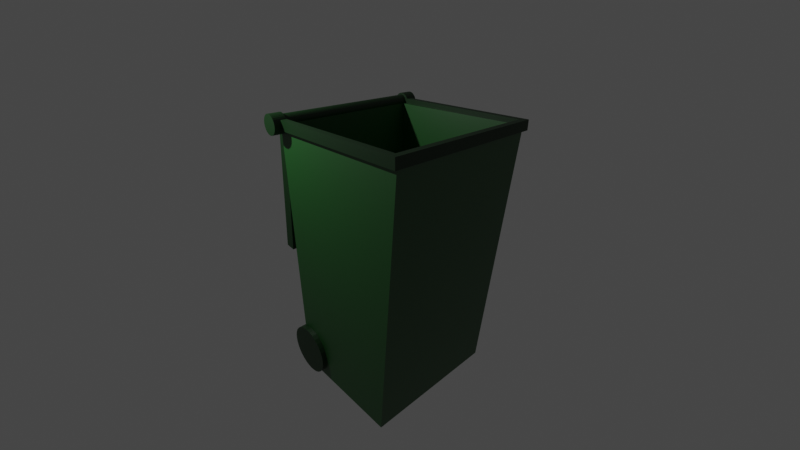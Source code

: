 # Source: pikitup_bin.blend  (saved by Blender 3.1.7; exported with 4.5.12 LTS)
import bpy
from mathutils import Matrix  # noqa: F401  (used for matrix-valued properties, if any)

bpy.ops.wm.read_factory_settings(use_empty=True)
scene = bpy.context.scene
scene.name = 'Scene'

# ---- collections
col_collection = bpy.data.collections.new('Collection'); scene.collection.children.link(col_collection)

# ---- materials (node trees are filled in below, after node groups)
mat_material_002 = bpy.data.materials.new('Material.002')
mat_material_002.use_transparent_shadow = False
mat_material_003 = bpy.data.materials.new('Material.003')
mat_material_003.use_transparent_shadow = False

# ---- material node trees
mat_material_002.use_nodes = True; mat_material_002.node_tree.nodes.clear()
_N = mat_material_002.node_tree.nodes; _L = mat_material_002.node_tree.links
n0 = _N.new('ShaderNodeBsdfPrincipled'); n0.name = 'Principled BSDF'; n0.location = (10, 300)
n0.distribution = 'GGX'
n0.subsurface_method = 'RANDOM_WALK_SKIN'
n0.inputs[0].default_value = (0.003165, 0.07657, 0.006133, 1.0)
n0.inputs[3].default_value = 1.45
n0.inputs[13].default_value = 1.0
n0.inputs[27].default_value = (0.0, 0.0, 0.0, 1.0)
n0.inputs[28].default_value = 1.0
n1 = _N.new('ShaderNodeOutputMaterial'); n1.name = 'Material Output'; n1.location = (300, 300)
_L.new(n0.outputs[0], n1.inputs[0])
n1.is_active_output = True
mat_material_003.use_nodes = True; mat_material_003.node_tree.nodes.clear()
_N = mat_material_003.node_tree.nodes; _L = mat_material_003.node_tree.links
n0 = _N.new('ShaderNodeBsdfPrincipled'); n0.name = 'Principled BSDF'; n0.location = (10, 300)
n0.distribution = 'GGX'
n0.subsurface_method = 'RANDOM_WALK_SKIN'
n0.inputs[0].default_value = (0.001934, 0.02539, 0.002954, 1.0)
n0.inputs[3].default_value = 1.45
n0.inputs[27].default_value = (0.0, 0.0, 0.0, 1.0)
n0.inputs[28].default_value = 1.0
n1 = _N.new('ShaderNodeOutputMaterial'); n1.name = 'Material Output'; n1.location = (300, 300)
_L.new(n0.outputs[0], n1.inputs[0])
n1.is_active_output = True

# ---- world
world_world = bpy.data.worlds.new('World'); scene.world = world_world
world_world.use_nodes = True; world_world.node_tree.nodes.clear()
_N = world_world.node_tree.nodes; _L = world_world.node_tree.links
n0 = _N.new('ShaderNodeOutputWorld'); n0.name = 'World Output'; n0.location = (300, 300)
n1 = _N.new('ShaderNodeBackground'); n1.name = 'Background'; n1.location = (10, 300)
n1.inputs[0].default_value = (0.05088, 0.05088, 0.05088, 1.0)
_L.new(n1.outputs[0], n0.inputs[0])
n0.is_active_output = True
world_world.color = (0.05088, 0.05088, 0.05088)
world_world.use_sun_shadow = False
world_world.sun_shadow_jitter_overblur = 0.0

# ---- cameras
cam_camera = bpy.data.cameras.new('Camera')
cam_camera.clip_end = 100.0
cam_camera.lens = 19.0
cam_camera.ortho_scale = 7.314

# ---- lights
light_light = bpy.data.lights.new('Light', 'POINT')
light_light.transmission_factor = 0.0
light_light.energy = 1000.0
light_light.shadow_soft_size = 0.1
light_light.shadow_maximum_resolution = 0.006
light_light.use_absolute_resolution = True

# ---- meshes
me_cube_003 = bpy.data.meshes.new('Cube.003')
me_cube_003.from_pydata([(-2.039, -2.037, -2.099), (-2.039, -2.037, 2.099), (-2.039, 2.037, -2.099), (-2.039, 2.037, 2.099), (1.421, -2.037, -2.091), (2.086, -2.037, 2.091), (1.421, 2.037, -2.091), (2.086, 2.037, 2.091), (-1.912, -1.91, -1.972), (-1.883, -1.882, 2.099), (-1.912, 1.91, -1.972), (-1.883, 1.882, 2.099), (1.305, -1.908, -1.955), (1.925, -1.89, 2.116), (1.305, 1.908, -1.955), (1.925, 1.89, 2.116)], [], [(0, 1, 3, 2), (2, 3, 7, 6), (6, 7, 5, 4), (4, 5, 1, 0), (2, 6, 4, 0), (8, 10, 11, 9), (10, 14, 15, 11), (14, 12, 13, 15), (12, 8, 9, 13), (10, 8, 12, 14), (3, 1, 9, 11), (7, 3, 11, 15), (5, 7, 15, 13), (1, 5, 13, 9)])
_uv = me_cube_003.uv_layers.new(name='UVMap')
_uv.uv.foreach_set('vector', [0.375, 0.0, 0.625, 0.0, 0.625, 0.25, 0.375, 0.25, 0.375, 0.25, 0.625, 0.25, 0.625, 0.5, 0.375, 0.5, 0.375, 0.5, 0.625, 0.5, 0.625, 0.75, 0.375, 0.75, 0.375, 0.75, 0.625, 0.75, 0.625, 1.0, 0.375, 1.0, 0.125, 0.5, 0.375, 0.5, 0.375, 0.75, 0.125, 0.75, 0.375, 0.0, 0.375, 0.25, 0.625, 0.25, 0.625, 0.0, 0.375, 0.25, 0.375, 0.5, 0.625, 0.5, 0.625, 0.25, 0.375, 0.5, 0.375, 0.75, 0.625, 0.75, 0.625, 0.5, 0.375, 0.75, 0.375, 1.0, 0.625, 1.0, 0.625, 0.75, 0.125, 0.5, 0.125, 0.75, 0.375, 0.75, 0.375, 0.5, 0.625, 0.25, 0.625, 0.0, 0.625, 0.0, 0.625, 0.25, 0.625, 0.5, 0.625, 0.25, 0.625, 0.25, 0.625, 0.5, 0.625, 0.75, 0.625, 0.5, 0.625, 0.5, 0.625, 0.75, 0.625, 1.0, 0.625, 0.75, 0.625, 0.75, 0.625, 1.0])
me_cube_003.materials.append(mat_material_002)
me_cube_003.use_remesh_fix_poles = True
me_cube_003.use_remesh_preserve_attributes = False
me_cube_003.update()
me_cube_004 = bpy.data.meshes.new('Cube.004')
me_cube_004.from_pydata([(-2.039, -2.037, -2.099), (-2.039, -2.037, 2.099), (-2.039, 2.037, -2.099), (-2.039, 2.037, 2.099), (2.039, -2.037, -2.099), (2.039, -2.037, 2.099), (2.039, 2.037, -2.099), (2.039, 2.037, 2.099), (-1.883, -1.881, -2.099), (-1.883, -1.881, 2.099), (-1.883, 1.881, -2.099), (-1.883, 1.881, 2.099), (1.883, -1.881, -2.099), (1.883, -1.881, 2.099), (1.883, 1.881, -2.099), (1.883, 1.881, 2.099)], [], [(0, 1, 3, 2), (2, 3, 7, 6), (6, 7, 5, 4), (4, 5, 1, 0), (8, 10, 11, 9), (10, 14, 15, 11), (14, 12, 13, 15), (12, 8, 9, 13), (0, 2, 10, 8), (3, 1, 9, 11), (2, 6, 14, 10), (7, 3, 11, 15), (6, 4, 12, 14), (5, 7, 15, 13), (4, 0, 8, 12), (1, 5, 13, 9)])
_uv = me_cube_004.uv_layers.new(name='UVMap')
_uv.uv.foreach_set('vector', [0.375, 0.0, 0.625, 0.0, 0.625, 0.25, 0.375, 0.25, 0.375, 0.25, 0.625, 0.25, 0.625, 0.5, 0.375, 0.5, 0.375, 0.5, 0.625, 0.5, 0.625, 0.75, 0.375, 0.75, 0.375, 0.75, 0.625, 0.75, 0.625, 1.0, 0.375, 1.0, 0.375, 0.0, 0.375, 0.25, 0.625, 0.25, 0.625, 0.0, 0.375, 0.25, 0.375, 0.5, 0.625, 0.5, 0.625, 0.25, 0.375, 0.5, 0.375, 0.75, 0.625, 0.75, 0.625, 0.5, 0.375, 0.75, 0.375, 1.0, 0.625, 1.0, 0.625, 0.75, 0.375, 0.0, 0.375, 0.25, 0.375, 0.25, 0.375, 0.0, 0.625, 0.25, 0.625, 0.0, 0.625, 0.0, 0.625, 0.25, 0.375, 0.25, 0.375, 0.5, 0.375, 0.5, 0.375, 0.25, 0.625, 0.5, 0.625, 0.25, 0.625, 0.25, 0.625, 0.5, 0.375, 0.5, 0.375, 0.75, 0.375, 0.75, 0.375, 0.5, 0.625, 0.75, 0.625, 0.5, 0.625, 0.5, 0.625, 0.75, 0.375, 0.75, 0.375, 1.0, 0.375, 1.0, 0.375, 0.75, 0.625, 1.0, 0.625, 0.75, 0.625, 0.75, 0.625, 1.0])
me_cube_004.materials.append(mat_material_003)
me_cube_004.use_remesh_fix_poles = True
me_cube_004.use_remesh_preserve_attributes = False
me_cube_004.update()
me_cylinder = bpy.data.meshes.new('Cylinder')
me_cylinder.from_pydata([(0.0, 0.171, -6.403), (0.0, 0.171, 6.403), (0.03391, 0.1677, -6.403), (0.03391, 0.1677, 6.403), (0.06651, 0.158, -6.403), (0.06651, 0.158, 6.403), (0.09656, 0.1422, -6.403), (0.09656, 0.1422, 6.403), (0.1229, 0.1209, -6.403), (0.1229, 0.1209, 6.403), (0.1445, 0.095, -6.403), (0.1445, 0.095, 6.403), (0.1606, 0.06544, -6.403), (0.1606, 0.06544, 6.403), (0.1705, 0.03336, -6.403), (0.1705, 0.03336, 6.403), (0.1738, -7.475e-09, -6.403), (0.1738, -7.475e-09, 6.403), (0.1705, -0.03336, -6.403), (0.1705, -0.03336, 6.403), (0.1606, -0.06544, -6.403), (0.1606, -0.06544, 6.403), (0.1445, -0.095, -6.403), (0.1445, -0.095, 6.403), (0.1229, -0.1209, -6.403), (0.1229, -0.1209, 6.403), (0.09656, -0.1422, -6.403), (0.09656, -0.1422, 6.403), (0.06651, -0.158, -6.403), (0.06651, -0.158, 6.403), (0.03391, -0.1677, -6.403), (0.03391, -0.1677, 6.403), (-1.519e-08, -0.171, -6.403), (-1.519e-08, -0.171, 6.403), (-0.03391, -0.1677, -6.403), (-0.03391, -0.1677, 6.403), (-0.06651, -0.158, -6.403), (-0.06651, -0.158, 6.403), (-0.09656, -0.1422, -6.403), (-0.09656, -0.1422, 6.403), (-0.1229, -0.1209, -6.403), (-0.1229, -0.1209, 6.403), (-0.1445, -0.095, -6.403), (-0.1445, -0.095, 6.403), (-0.1606, -0.06544, -6.403), (-0.1606, -0.06544, 6.403), (-0.1705, -0.03336, -6.403), (-0.1705, -0.03336, 6.403), (-0.1738, 2.039e-09, -6.403), (-0.1738, 2.039e-09, 6.403), (-0.1705, 0.03336, -6.403), (-0.1705, 0.03336, 6.403), (-0.1606, 0.06544, -6.403), (-0.1606, 0.06544, 6.403), (-0.1445, 0.095, -6.403), (-0.1445, 0.095, 6.403), (-0.1229, 0.1209, -6.403), (-0.1229, 0.1209, 6.403), (-0.09656, 0.1422, -6.403), (-0.09656, 0.1422, 6.403), (-0.06651, 0.158, -6.403), (-0.06651, 0.158, 6.403), (-0.03391, 0.1677, -6.403), (-0.03391, 0.1677, 6.403)], [], [(0, 1, 3, 2), (2, 3, 5, 4), (4, 5, 7, 6), (6, 7, 9, 8), (8, 9, 11, 10), (10, 11, 13, 12), (12, 13, 15, 14), (14, 15, 17, 16), (16, 17, 19, 18), (18, 19, 21, 20), (20, 21, 23, 22), (22, 23, 25, 24), (24, 25, 27, 26), (26, 27, 29, 28), (28, 29, 31, 30), (30, 31, 33, 32), (32, 33, 35, 34), (34, 35, 37, 36), (36, 37, 39, 38), (38, 39, 41, 40), (40, 41, 43, 42), (42, 43, 45, 44), (44, 45, 47, 46), (46, 47, 49, 48), (48, 49, 51, 50), (50, 51, 53, 52), (52, 53, 55, 54), (54, 55, 57, 56), (56, 57, 59, 58), (58, 59, 61, 60), (3, 1, 63, 61, 59, 57, 55, 53, 51, 49, 47, 45, 43, 41, 39, 37, 35, 33, 31, 29, 27, 25, 23, 21, 19, 17, 15, 13, 11, 9, 7, 5), (60, 61, 63, 62), (62, 63, 1, 0), (0, 2, 4, 6, 8, 10, 12, 14, 16, 18, 20, 22, 24, 26, 28, 30, 32, 34, 36, 38, 40, 42, 44, 46, 48, 50, 52, 54, 56, 58, 60, 62)])
_uv = me_cylinder.uv_layers.new(name='UVMap')
_uv.uv.foreach_set('vector', [1.0, 0.5, 1.0, 1.0, 0.9688, 1.0, 0.9688, 0.5, 0.9688, 0.5, 0.9688, 1.0, 0.9375, 1.0, 0.9375, 0.5, 0.9375, 0.5, 0.9375, 1.0, 0.9062, 1.0, 0.9062, 0.5, 0.9062, 0.5, 0.9062, 1.0, 0.875, 1.0, 0.875, 0.5, 0.875, 0.5, 0.875, 1.0, 0.8438, 1.0, 0.8438, 0.5, 0.8438, 0.5, 0.8438, 1.0, 0.8125, 1.0, 0.8125, 0.5, 0.8125, 0.5, 0.8125, 1.0, 0.7812, 1.0, 0.7812, 0.5, 0.7812, 0.5, 0.7812, 1.0, 0.75, 1.0, 0.75, 0.5, 0.75, 0.5, 0.75, 1.0, 0.7188, 1.0, 0.7188, 0.5, 0.7188, 0.5, 0.7188, 1.0, 0.6875, 1.0, 0.6875, 0.5, 0.6875, 0.5, 0.6875, 1.0, 0.6562, 1.0, 0.6562, 0.5, 0.6562, 0.5, 0.6562, 1.0, 0.625, 1.0, 0.625, 0.5, 0.625, 0.5, 0.625, 1.0, 0.5938, 1.0, 0.5938, 0.5, 0.5938, 0.5, 0.5938, 1.0, 0.5625, 1.0, 0.5625, 0.5, 0.5625, 0.5, 0.5625, 1.0, 0.5312, 1.0, 0.5312, 0.5, 0.5312, 0.5, 0.5312, 1.0, 0.5, 1.0, 0.5, 0.5, 0.5, 0.5, 0.5, 1.0, 0.4688, 1.0, 0.4688, 0.5, 0.4688, 0.5, 0.4688, 1.0, 0.4375, 1.0, 0.4375, 0.5, 0.4375, 0.5, 0.4375, 1.0, 0.4062, 1.0, 0.4062, 0.5, 0.4062, 0.5, 0.4062, 1.0, 0.375, 1.0, 0.375, 0.5, 0.375, 0.5, 0.375, 1.0, 0.3438, 1.0, 0.3438, 0.5, 0.3438, 0.5, 0.3438, 1.0, 0.3125, 1.0, 0.3125, 0.5, 0.3125, 0.5, 0.3125, 1.0, 0.2812, 1.0, 0.2812, 0.5, 0.2812, 0.5, 0.2812, 1.0, 0.25, 1.0, 0.25, 0.5, 0.25, 0.5, 0.25, 1.0, 0.2188, 1.0, 0.2188, 0.5, 0.2188, 0.5, 0.2188, 1.0, 0.1875, 1.0, 0.1875, 0.5, 0.1875, 0.5, 0.1875, 1.0, 0.1562, 1.0, 0.1562, 0.5, 0.1562, 0.5, 0.1562, 1.0, 0.125, 1.0, 0.125, 0.5, 0.125, 0.5, 0.125, 1.0, 0.09375, 1.0, 0.09375, 0.5, 0.09375, 0.5, 0.09375, 1.0, 0.0625, 1.0, 0.0625, 0.5, 0.2968, 0.4854, 0.25, 0.49, 0.2032, 0.4854, 0.1582, 0.4717, 0.1167, 0.4496, 0.08029, 0.4197, 0.05045, 0.3833, 0.02827, 0.3418, 0.01461, 0.2968, 0.01, 0.25, 0.01461, 0.2032, 0.02827, 0.1582, 0.05045, 0.1167, 0.08029, 0.08029, 0.1167, 0.05045, 0.1582, 0.02827, 0.2032, 0.01461, 0.25, 0.01, 0.2968, 0.01461, 0.3418, 0.02827, 0.3833, 0.05045, 0.4197, 0.08029, 0.4496, 0.1167, 0.4717, 0.1582, 0.4854, 0.2032, 0.49, 0.25, 0.4854, 0.2968, 0.4717, 0.3418, 0.4496, 0.3833, 0.4197, 0.4197, 0.3833, 0.4496, 0.3418, 0.4717, 0.0625, 0.5, 0.0625, 1.0, 0.03125, 1.0, 0.03125, 0.5, 0.03125, 0.5, 0.03125, 1.0, 0.0, 1.0, 0.0, 0.5, 0.75, 0.49, 0.7968, 0.4854, 0.8418, 0.4717, 0.8833, 0.4496, 0.9197, 0.4197, 0.9496, 0.3833, 0.9717, 0.3418, 0.9854, 0.2968, 0.99, 0.25, 0.9854, 0.2032, 0.9717, 0.1582, 0.9496, 0.1167, 0.9197, 0.08029, 0.8833, 0.05045, 0.8418, 0.02827, 0.7968, 0.01461, 0.75, 0.01, 0.7032, 0.01461, 0.6582, 0.02827, 0.6167, 0.05045, 0.5803, 0.08029, 0.5504, 0.1167, 0.5283, 0.1582, 0.5146, 0.2032, 0.51, 0.25, 0.5146, 0.2968, 0.5283, 0.3418, 0.5504, 0.3833, 0.5803, 0.4197, 0.6167, 0.4496, 0.6582, 0.4717, 0.7032, 0.4854])
me_cylinder.materials.append(mat_material_003)
me_cylinder.use_remesh_fix_poles = True
me_cylinder.use_remesh_preserve_attributes = False
me_cylinder.update()
me_cube_005 = bpy.data.meshes.new('Cube.005')
me_cube_005.from_pydata([(-2.039, -2.037, -2.099), (-2.039, -2.037, 2.099), (-2.039, 2.037, -2.099), (-2.039, 2.037, 2.099), (2.039, -2.037, -2.099), (2.039, -2.037, 2.099), (2.039, 2.037, -2.099), (2.039, 2.037, 2.099), (-1.756, -1.754, -1.816), (-1.693, -1.691, 2.099), (-1.756, 1.754, -1.816), (-1.693, 1.691, 2.099), (1.756, -1.754, -1.816), (1.693, -1.691, 2.099), (1.756, 1.754, -1.816), (1.693, 1.691, 2.099)], [], [(0, 1, 3, 2), (2, 3, 7, 6), (6, 7, 5, 4), (4, 5, 1, 0), (2, 6, 4, 0), (8, 10, 11, 9), (10, 14, 15, 11), (14, 12, 13, 15), (12, 8, 9, 13), (10, 8, 12, 14), (3, 1, 9, 11), (7, 3, 11, 15), (5, 7, 15, 13), (1, 5, 13, 9)])
_uv = me_cube_005.uv_layers.new(name='UVMap')
_uv.uv.foreach_set('vector', [0.375, 0.0, 0.625, 0.0, 0.625, 0.25, 0.375, 0.25, 0.375, 0.25, 0.625, 0.25, 0.625, 0.5, 0.375, 0.5, 0.375, 0.5, 0.625, 0.5, 0.625, 0.75, 0.375, 0.75, 0.375, 0.75, 0.625, 0.75, 0.625, 1.0, 0.375, 1.0, 0.125, 0.5, 0.375, 0.5, 0.375, 0.75, 0.125, 0.75, 0.375, 0.0, 0.375, 0.25, 0.625, 0.25, 0.625, 0.0, 0.375, 0.25, 0.375, 0.5, 0.625, 0.5, 0.625, 0.25, 0.375, 0.5, 0.375, 0.75, 0.625, 0.75, 0.625, 0.5, 0.375, 0.75, 0.375, 1.0, 0.625, 1.0, 0.625, 0.75, 0.125, 0.5, 0.125, 0.75, 0.375, 0.75, 0.375, 0.5, 0.625, 0.25, 0.625, 0.0, 0.625, 0.0, 0.625, 0.25, 0.625, 0.5, 0.625, 0.25, 0.625, 0.25, 0.625, 0.5, 0.625, 0.75, 0.625, 0.5, 0.625, 0.5, 0.625, 0.75, 0.625, 1.0, 0.625, 0.75, 0.625, 0.75, 0.625, 1.0])
me_cube_005.materials.append(mat_material_003)
me_cube_005.use_remesh_fix_poles = True
me_cube_005.use_remesh_preserve_attributes = False
me_cube_005.update()
me_cylinder_001 = bpy.data.meshes.new('Cylinder.001')
me_cylinder_001.from_pydata([(0.0, 0.5908, -0.2749), (0.0, 0.5908, 0.2749), (0.1196, 0.5795, -0.2749), (0.1196, 0.5795, 0.2749), (0.2346, 0.5459, -0.2749), (0.2346, 0.5459, 0.2749), (0.3406, 0.4913, -0.2749), (0.3406, 0.4913, 0.2749), (0.4335, 0.4178, -0.2749), (0.4335, 0.4178, 0.2749), (0.5097, 0.3282, -0.2749), (0.5097, 0.3282, 0.2749), (0.5664, 0.2261, -0.2749), (0.5664, 0.2261, 0.2749), (0.6013, 0.1153, -0.2749), (0.6013, 0.1153, 0.2749), (0.6131, -2.583e-08, -0.2749), (0.6131, -2.583e-08, 0.2749), (0.6013, -0.1153, -0.2749), (0.6013, -0.1153, 0.2749), (0.5664, -0.2261, -0.2749), (0.5664, -0.2261, 0.2749), (0.5097, -0.3282, -0.2749), (0.5097, -0.3282, 0.2749), (0.4335, -0.4178, -0.2749), (0.4335, -0.4178, 0.2749), (0.3406, -0.4913, -0.2749), (0.3406, -0.4913, 0.2749), (0.2346, -0.5459, -0.2749), (0.2346, -0.5459, 0.2749), (0.1196, -0.5795, -0.2749), (0.1196, -0.5795, 0.2749), (-5.36e-08, -0.5908, -0.2749), (-5.36e-08, -0.5908, 0.2749), (-0.1196, -0.5795, -0.2749), (-0.1196, -0.5795, 0.2749), (-0.2346, -0.5459, -0.2749), (-0.2346, -0.5459, 0.2749), (-0.3406, -0.4913, -0.2749), (-0.3406, -0.4913, 0.2749), (-0.4335, -0.4178, -0.2749), (-0.4335, -0.4178, 0.2749), (-0.5097, -0.3282, -0.2749), (-0.5097, -0.3282, 0.2749), (-0.5664, -0.2261, -0.2749), (-0.5664, -0.2261, 0.2749), (-0.6013, -0.1153, -0.2749), (-0.6013, -0.1153, 0.2749), (-0.6131, 7.046e-09, -0.2749), (-0.6131, 7.046e-09, 0.2749), (-0.6013, 0.1153, -0.2749), (-0.6013, 0.1153, 0.2749), (-0.5664, 0.2261, -0.2749), (-0.5664, 0.2261, 0.2749), (-0.5097, 0.3282, -0.2749), (-0.5097, 0.3282, 0.2749), (-0.4335, 0.4178, -0.2749), (-0.4335, 0.4178, 0.2749), (-0.3406, 0.4913, -0.2749), (-0.3406, 0.4913, 0.2749), (-0.2346, 0.5459, -0.2749), (-0.2346, 0.5459, 0.2749), (-0.1196, 0.5795, -0.2749), (-0.1196, 0.5795, 0.2749)], [], [(0, 1, 3, 2), (2, 3, 5, 4), (4, 5, 7, 6), (6, 7, 9, 8), (8, 9, 11, 10), (10, 11, 13, 12), (12, 13, 15, 14), (14, 15, 17, 16), (16, 17, 19, 18), (18, 19, 21, 20), (20, 21, 23, 22), (22, 23, 25, 24), (24, 25, 27, 26), (26, 27, 29, 28), (28, 29, 31, 30), (30, 31, 33, 32), (32, 33, 35, 34), (34, 35, 37, 36), (36, 37, 39, 38), (38, 39, 41, 40), (40, 41, 43, 42), (42, 43, 45, 44), (44, 45, 47, 46), (46, 47, 49, 48), (48, 49, 51, 50), (50, 51, 53, 52), (52, 53, 55, 54), (54, 55, 57, 56), (56, 57, 59, 58), (58, 59, 61, 60), (3, 1, 63, 61, 59, 57, 55, 53, 51, 49, 47, 45, 43, 41, 39, 37, 35, 33, 31, 29, 27, 25, 23, 21, 19, 17, 15, 13, 11, 9, 7, 5), (60, 61, 63, 62), (62, 63, 1, 0), (0, 2, 4, 6, 8, 10, 12, 14, 16, 18, 20, 22, 24, 26, 28, 30, 32, 34, 36, 38, 40, 42, 44, 46, 48, 50, 52, 54, 56, 58, 60, 62)])
_uv = me_cylinder_001.uv_layers.new(name='UVMap')
_uv.uv.foreach_set('vector', [1.0, 0.5, 1.0, 1.0, 0.9688, 1.0, 0.9688, 0.5, 0.9688, 0.5, 0.9688, 1.0, 0.9375, 1.0, 0.9375, 0.5, 0.9375, 0.5, 0.9375, 1.0, 0.9062, 1.0, 0.9062, 0.5, 0.9062, 0.5, 0.9062, 1.0, 0.875, 1.0, 0.875, 0.5, 0.875, 0.5, 0.875, 1.0, 0.8438, 1.0, 0.8438, 0.5, 0.8438, 0.5, 0.8438, 1.0, 0.8125, 1.0, 0.8125, 0.5, 0.8125, 0.5, 0.8125, 1.0, 0.7812, 1.0, 0.7812, 0.5, 0.7812, 0.5, 0.7812, 1.0, 0.75, 1.0, 0.75, 0.5, 0.75, 0.5, 0.75, 1.0, 0.7188, 1.0, 0.7188, 0.5, 0.7188, 0.5, 0.7188, 1.0, 0.6875, 1.0, 0.6875, 0.5, 0.6875, 0.5, 0.6875, 1.0, 0.6562, 1.0, 0.6562, 0.5, 0.6562, 0.5, 0.6562, 1.0, 0.625, 1.0, 0.625, 0.5, 0.625, 0.5, 0.625, 1.0, 0.5938, 1.0, 0.5938, 0.5, 0.5938, 0.5, 0.5938, 1.0, 0.5625, 1.0, 0.5625, 0.5, 0.5625, 0.5, 0.5625, 1.0, 0.5312, 1.0, 0.5312, 0.5, 0.5312, 0.5, 0.5312, 1.0, 0.5, 1.0, 0.5, 0.5, 0.5, 0.5, 0.5, 1.0, 0.4688, 1.0, 0.4688, 0.5, 0.4688, 0.5, 0.4688, 1.0, 0.4375, 1.0, 0.4375, 0.5, 0.4375, 0.5, 0.4375, 1.0, 0.4062, 1.0, 0.4062, 0.5, 0.4062, 0.5, 0.4062, 1.0, 0.375, 1.0, 0.375, 0.5, 0.375, 0.5, 0.375, 1.0, 0.3438, 1.0, 0.3438, 0.5, 0.3438, 0.5, 0.3438, 1.0, 0.3125, 1.0, 0.3125, 0.5, 0.3125, 0.5, 0.3125, 1.0, 0.2812, 1.0, 0.2812, 0.5, 0.2812, 0.5, 0.2812, 1.0, 0.25, 1.0, 0.25, 0.5, 0.25, 0.5, 0.25, 1.0, 0.2188, 1.0, 0.2188, 0.5, 0.2188, 0.5, 0.2188, 1.0, 0.1875, 1.0, 0.1875, 0.5, 0.1875, 0.5, 0.1875, 1.0, 0.1562, 1.0, 0.1562, 0.5, 0.1562, 0.5, 0.1562, 1.0, 0.125, 1.0, 0.125, 0.5, 0.125, 0.5, 0.125, 1.0, 0.09375, 1.0, 0.09375, 0.5, 0.09375, 0.5, 0.09375, 1.0, 0.0625, 1.0, 0.0625, 0.5, 0.2968, 0.4854, 0.25, 0.49, 0.2032, 0.4854, 0.1582, 0.4717, 0.1167, 0.4496, 0.08029, 0.4197, 0.05045, 0.3833, 0.02827, 0.3418, 0.01461, 0.2968, 0.01, 0.25, 0.01461, 0.2032, 0.02827, 0.1582, 0.05045, 0.1167, 0.08029, 0.08029, 0.1167, 0.05045, 0.1582, 0.02827, 0.2032, 0.01461, 0.25, 0.01, 0.2968, 0.01461, 0.3418, 0.02827, 0.3833, 0.05045, 0.4197, 0.08029, 0.4496, 0.1167, 0.4717, 0.1582, 0.4854, 0.2032, 0.49, 0.25, 0.4854, 0.2968, 0.4717, 0.3418, 0.4496, 0.3833, 0.4197, 0.4197, 0.3833, 0.4496, 0.3418, 0.4717, 0.0625, 0.5, 0.0625, 1.0, 0.03125, 1.0, 0.03125, 0.5, 0.03125, 0.5, 0.03125, 1.0, 0.0, 1.0, 0.0, 0.5, 0.75, 0.49, 0.7968, 0.4854, 0.8418, 0.4717, 0.8833, 0.4496, 0.9197, 0.4197, 0.9496, 0.3833, 0.9717, 0.3418, 0.9854, 0.2968, 0.99, 0.25, 0.9854, 0.2032, 0.9717, 0.1582, 0.9496, 0.1167, 0.9197, 0.08029, 0.8833, 0.05045, 0.8418, 0.02827, 0.7968, 0.01461, 0.75, 0.01, 0.7032, 0.01461, 0.6582, 0.02827, 0.6167, 0.05045, 0.5803, 0.08029, 0.5504, 0.1167, 0.5283, 0.1582, 0.5146, 0.2032, 0.51, 0.25, 0.5146, 0.2968, 0.5283, 0.3418, 0.5504, 0.3833, 0.5803, 0.4197, 0.6167, 0.4496, 0.6582, 0.4717, 0.7032, 0.4854])
me_cylinder_001.materials.append(mat_material_003)
me_cylinder_001.use_remesh_fix_poles = True
me_cylinder_001.use_remesh_preserve_attributes = False
me_cylinder_001.update()
me_cylinder_002 = bpy.data.meshes.new('Cylinder.002')
me_cylinder_002.from_pydata([(0.0, 0.5908, -0.2749), (0.0, 0.5908, 0.2749), (0.1196, 0.5795, -0.2749), (0.1196, 0.5795, 0.2749), (0.2346, 0.5459, -0.2749), (0.2346, 0.5459, 0.2749), (0.3406, 0.4913, -0.2749), (0.3406, 0.4913, 0.2749), (0.4335, 0.4178, -0.2749), (0.4335, 0.4178, 0.2749), (0.5097, 0.3282, -0.2749), (0.5097, 0.3282, 0.2749), (0.5664, 0.2261, -0.2749), (0.5664, 0.2261, 0.2749), (0.6013, 0.1153, -0.2749), (0.6013, 0.1153, 0.2749), (0.6131, -2.583e-08, -0.2749), (0.6131, -2.583e-08, 0.2749), (0.6013, -0.1153, -0.2749), (0.6013, -0.1153, 0.2749), (0.5664, -0.2261, -0.2749), (0.5664, -0.2261, 0.2749), (0.5097, -0.3282, -0.2749), (0.5097, -0.3282, 0.2749), (0.4335, -0.4178, -0.2749), (0.4335, -0.4178, 0.2749), (0.3406, -0.4913, -0.2749), (0.3406, -0.4913, 0.2749), (0.2346, -0.5459, -0.2749), (0.2346, -0.5459, 0.2749), (0.1196, -0.5795, -0.2749), (0.1196, -0.5795, 0.2749), (-5.36e-08, -0.5908, -0.2749), (-5.36e-08, -0.5908, 0.2749), (-0.1196, -0.5795, -0.2749), (-0.1196, -0.5795, 0.2749), (-0.2346, -0.5459, -0.2749), (-0.2346, -0.5459, 0.2749), (-0.3406, -0.4913, -0.2749), (-0.3406, -0.4913, 0.2749), (-0.4335, -0.4178, -0.2749), (-0.4335, -0.4178, 0.2749), (-0.5097, -0.3282, -0.2749), (-0.5097, -0.3282, 0.2749), (-0.5664, -0.2261, -0.2749), (-0.5664, -0.2261, 0.2749), (-0.6013, -0.1153, -0.2749), (-0.6013, -0.1153, 0.2749), (-0.6131, 7.046e-09, -0.2749), (-0.6131, 7.046e-09, 0.2749), (-0.6013, 0.1153, -0.2749), (-0.6013, 0.1153, 0.2749), (-0.5664, 0.2261, -0.2749), (-0.5664, 0.2261, 0.2749), (-0.5097, 0.3282, -0.2749), (-0.5097, 0.3282, 0.2749), (-0.4335, 0.4178, -0.2749), (-0.4335, 0.4178, 0.2749), (-0.3406, 0.4913, -0.2749), (-0.3406, 0.4913, 0.2749), (-0.2346, 0.5459, -0.2749), (-0.2346, 0.5459, 0.2749), (-0.1196, 0.5795, -0.2749), (-0.1196, 0.5795, 0.2749)], [], [(0, 1, 3, 2), (2, 3, 5, 4), (4, 5, 7, 6), (6, 7, 9, 8), (8, 9, 11, 10), (10, 11, 13, 12), (12, 13, 15, 14), (14, 15, 17, 16), (16, 17, 19, 18), (18, 19, 21, 20), (20, 21, 23, 22), (22, 23, 25, 24), (24, 25, 27, 26), (26, 27, 29, 28), (28, 29, 31, 30), (30, 31, 33, 32), (32, 33, 35, 34), (34, 35, 37, 36), (36, 37, 39, 38), (38, 39, 41, 40), (40, 41, 43, 42), (42, 43, 45, 44), (44, 45, 47, 46), (46, 47, 49, 48), (48, 49, 51, 50), (50, 51, 53, 52), (52, 53, 55, 54), (54, 55, 57, 56), (56, 57, 59, 58), (58, 59, 61, 60), (3, 1, 63, 61, 59, 57, 55, 53, 51, 49, 47, 45, 43, 41, 39, 37, 35, 33, 31, 29, 27, 25, 23, 21, 19, 17, 15, 13, 11, 9, 7, 5), (60, 61, 63, 62), (62, 63, 1, 0), (0, 2, 4, 6, 8, 10, 12, 14, 16, 18, 20, 22, 24, 26, 28, 30, 32, 34, 36, 38, 40, 42, 44, 46, 48, 50, 52, 54, 56, 58, 60, 62)])
_uv = me_cylinder_002.uv_layers.new(name='UVMap')
_uv.uv.foreach_set('vector', [1.0, 0.5, 1.0, 1.0, 0.9688, 1.0, 0.9688, 0.5, 0.9688, 0.5, 0.9688, 1.0, 0.9375, 1.0, 0.9375, 0.5, 0.9375, 0.5, 0.9375, 1.0, 0.9062, 1.0, 0.9062, 0.5, 0.9062, 0.5, 0.9062, 1.0, 0.875, 1.0, 0.875, 0.5, 0.875, 0.5, 0.875, 1.0, 0.8438, 1.0, 0.8438, 0.5, 0.8438, 0.5, 0.8438, 1.0, 0.8125, 1.0, 0.8125, 0.5, 0.8125, 0.5, 0.8125, 1.0, 0.7812, 1.0, 0.7812, 0.5, 0.7812, 0.5, 0.7812, 1.0, 0.75, 1.0, 0.75, 0.5, 0.75, 0.5, 0.75, 1.0, 0.7188, 1.0, 0.7188, 0.5, 0.7188, 0.5, 0.7188, 1.0, 0.6875, 1.0, 0.6875, 0.5, 0.6875, 0.5, 0.6875, 1.0, 0.6562, 1.0, 0.6562, 0.5, 0.6562, 0.5, 0.6562, 1.0, 0.625, 1.0, 0.625, 0.5, 0.625, 0.5, 0.625, 1.0, 0.5938, 1.0, 0.5938, 0.5, 0.5938, 0.5, 0.5938, 1.0, 0.5625, 1.0, 0.5625, 0.5, 0.5625, 0.5, 0.5625, 1.0, 0.5312, 1.0, 0.5312, 0.5, 0.5312, 0.5, 0.5312, 1.0, 0.5, 1.0, 0.5, 0.5, 0.5, 0.5, 0.5, 1.0, 0.4688, 1.0, 0.4688, 0.5, 0.4688, 0.5, 0.4688, 1.0, 0.4375, 1.0, 0.4375, 0.5, 0.4375, 0.5, 0.4375, 1.0, 0.4062, 1.0, 0.4062, 0.5, 0.4062, 0.5, 0.4062, 1.0, 0.375, 1.0, 0.375, 0.5, 0.375, 0.5, 0.375, 1.0, 0.3438, 1.0, 0.3438, 0.5, 0.3438, 0.5, 0.3438, 1.0, 0.3125, 1.0, 0.3125, 0.5, 0.3125, 0.5, 0.3125, 1.0, 0.2812, 1.0, 0.2812, 0.5, 0.2812, 0.5, 0.2812, 1.0, 0.25, 1.0, 0.25, 0.5, 0.25, 0.5, 0.25, 1.0, 0.2188, 1.0, 0.2188, 0.5, 0.2188, 0.5, 0.2188, 1.0, 0.1875, 1.0, 0.1875, 0.5, 0.1875, 0.5, 0.1875, 1.0, 0.1562, 1.0, 0.1562, 0.5, 0.1562, 0.5, 0.1562, 1.0, 0.125, 1.0, 0.125, 0.5, 0.125, 0.5, 0.125, 1.0, 0.09375, 1.0, 0.09375, 0.5, 0.09375, 0.5, 0.09375, 1.0, 0.0625, 1.0, 0.0625, 0.5, 0.2968, 0.4854, 0.25, 0.49, 0.2032, 0.4854, 0.1582, 0.4717, 0.1167, 0.4496, 0.08029, 0.4197, 0.05045, 0.3833, 0.02827, 0.3418, 0.01461, 0.2968, 0.01, 0.25, 0.01461, 0.2032, 0.02827, 0.1582, 0.05045, 0.1167, 0.08029, 0.08029, 0.1167, 0.05045, 0.1582, 0.02827, 0.2032, 0.01461, 0.25, 0.01, 0.2968, 0.01461, 0.3418, 0.02827, 0.3833, 0.05045, 0.4197, 0.08029, 0.4496, 0.1167, 0.4717, 0.1582, 0.4854, 0.2032, 0.49, 0.25, 0.4854, 0.2968, 0.4717, 0.3418, 0.4496, 0.3833, 0.4197, 0.4197, 0.3833, 0.4496, 0.3418, 0.4717, 0.0625, 0.5, 0.0625, 1.0, 0.03125, 1.0, 0.03125, 0.5, 0.03125, 0.5, 0.03125, 1.0, 0.0, 1.0, 0.0, 0.5, 0.75, 0.49, 0.7968, 0.4854, 0.8418, 0.4717, 0.8833, 0.4496, 0.9197, 0.4197, 0.9496, 0.3833, 0.9717, 0.3418, 0.9854, 0.2968, 0.99, 0.25, 0.9854, 0.2032, 0.9717, 0.1582, 0.9496, 0.1167, 0.9197, 0.08029, 0.8833, 0.05045, 0.8418, 0.02827, 0.7968, 0.01461, 0.75, 0.01, 0.7032, 0.01461, 0.6582, 0.02827, 0.6167, 0.05045, 0.5803, 0.08029, 0.5504, 0.1167, 0.5283, 0.1582, 0.5146, 0.2032, 0.51, 0.25, 0.5146, 0.2968, 0.5283, 0.3418, 0.5504, 0.3833, 0.5803, 0.4197, 0.6167, 0.4496, 0.6582, 0.4717, 0.7032, 0.4854])
me_cylinder_002.materials.append(mat_material_003)
me_cylinder_002.use_remesh_fix_poles = True
me_cylinder_002.use_remesh_preserve_attributes = False
me_cylinder_002.update()
me_cylinder_003 = bpy.data.meshes.new('Cylinder.003')
me_cylinder_003.from_pydata([(0.0, 0.5908, -0.2749), (0.0, 0.5908, 0.2749), (0.1196, 0.5795, -0.2749), (0.1196, 0.5795, 0.2749), (0.2346, 0.5459, -0.2749), (0.2346, 0.5459, 0.2749), (0.3406, 0.4913, -0.2749), (0.3406, 0.4913, 0.2749), (0.4335, 0.4178, -0.2749), (0.4335, 0.4178, 0.2749), (0.5097, 0.3282, -0.2749), (0.5097, 0.3282, 0.2749), (0.5664, 0.2261, -0.2749), (0.5664, 0.2261, 0.2749), (0.6013, 0.1153, -0.2749), (0.6013, 0.1153, 0.2749), (0.6131, -2.583e-08, -0.2749), (0.6131, -2.583e-08, 0.2749), (0.6013, -0.1153, -0.2749), (0.6013, -0.1153, 0.2749), (0.5664, -0.2261, -0.2749), (0.5664, -0.2261, 0.2749), (0.5097, -0.3282, -0.2749), (0.5097, -0.3282, 0.2749), (0.4335, -0.4178, -0.2749), (0.4335, -0.4178, 0.2749), (0.3406, -0.4913, -0.2749), (0.3406, -0.4913, 0.2749), (0.2346, -0.5459, -0.2749), (0.2346, -0.5459, 0.2749), (0.1196, -0.5795, -0.2749), (0.1196, -0.5795, 0.2749), (-5.36e-08, -0.5908, -0.2749), (-5.36e-08, -0.5908, 0.2749), (-0.1196, -0.5795, -0.2749), (-0.1196, -0.5795, 0.2749), (-0.2346, -0.5459, -0.2749), (-0.2346, -0.5459, 0.2749), (-0.3406, -0.4913, -0.2749), (-0.3406, -0.4913, 0.2749), (-0.4335, -0.4178, -0.2749), (-0.4335, -0.4178, 0.2749), (-0.5097, -0.3282, -0.2749), (-0.5097, -0.3282, 0.2749), (-0.5664, -0.2261, -0.2749), (-0.5664, -0.2261, 0.2749), (-0.6013, -0.1153, -0.2749), (-0.6013, -0.1153, 0.2749), (-0.6131, 7.046e-09, -0.2749), (-0.6131, 7.046e-09, 0.2749), (-0.6013, 0.1153, -0.2749), (-0.6013, 0.1153, 0.2749), (-0.5664, 0.2261, -0.2749), (-0.5664, 0.2261, 0.2749), (-0.5097, 0.3282, -0.2749), (-0.5097, 0.3282, 0.2749), (-0.4335, 0.4178, -0.2749), (-0.4335, 0.4178, 0.2749), (-0.3406, 0.4913, -0.2749), (-0.3406, 0.4913, 0.2749), (-0.2346, 0.5459, -0.2749), (-0.2346, 0.5459, 0.2749), (-0.1196, 0.5795, -0.2749), (-0.1196, 0.5795, 0.2749)], [], [(0, 1, 3, 2), (2, 3, 5, 4), (4, 5, 7, 6), (6, 7, 9, 8), (8, 9, 11, 10), (10, 11, 13, 12), (12, 13, 15, 14), (14, 15, 17, 16), (16, 17, 19, 18), (18, 19, 21, 20), (20, 21, 23, 22), (22, 23, 25, 24), (24, 25, 27, 26), (26, 27, 29, 28), (28, 29, 31, 30), (30, 31, 33, 32), (32, 33, 35, 34), (34, 35, 37, 36), (36, 37, 39, 38), (38, 39, 41, 40), (40, 41, 43, 42), (42, 43, 45, 44), (44, 45, 47, 46), (46, 47, 49, 48), (48, 49, 51, 50), (50, 51, 53, 52), (52, 53, 55, 54), (54, 55, 57, 56), (56, 57, 59, 58), (58, 59, 61, 60), (3, 1, 63, 61, 59, 57, 55, 53, 51, 49, 47, 45, 43, 41, 39, 37, 35, 33, 31, 29, 27, 25, 23, 21, 19, 17, 15, 13, 11, 9, 7, 5), (60, 61, 63, 62), (62, 63, 1, 0), (0, 2, 4, 6, 8, 10, 12, 14, 16, 18, 20, 22, 24, 26, 28, 30, 32, 34, 36, 38, 40, 42, 44, 46, 48, 50, 52, 54, 56, 58, 60, 62)])
_uv = me_cylinder_003.uv_layers.new(name='UVMap')
_uv.uv.foreach_set('vector', [1.0, 0.5, 1.0, 1.0, 0.9688, 1.0, 0.9688, 0.5, 0.9688, 0.5, 0.9688, 1.0, 0.9375, 1.0, 0.9375, 0.5, 0.9375, 0.5, 0.9375, 1.0, 0.9062, 1.0, 0.9062, 0.5, 0.9062, 0.5, 0.9062, 1.0, 0.875, 1.0, 0.875, 0.5, 0.875, 0.5, 0.875, 1.0, 0.8438, 1.0, 0.8438, 0.5, 0.8438, 0.5, 0.8438, 1.0, 0.8125, 1.0, 0.8125, 0.5, 0.8125, 0.5, 0.8125, 1.0, 0.7812, 1.0, 0.7812, 0.5, 0.7812, 0.5, 0.7812, 1.0, 0.75, 1.0, 0.75, 0.5, 0.75, 0.5, 0.75, 1.0, 0.7188, 1.0, 0.7188, 0.5, 0.7188, 0.5, 0.7188, 1.0, 0.6875, 1.0, 0.6875, 0.5, 0.6875, 0.5, 0.6875, 1.0, 0.6562, 1.0, 0.6562, 0.5, 0.6562, 0.5, 0.6562, 1.0, 0.625, 1.0, 0.625, 0.5, 0.625, 0.5, 0.625, 1.0, 0.5938, 1.0, 0.5938, 0.5, 0.5938, 0.5, 0.5938, 1.0, 0.5625, 1.0, 0.5625, 0.5, 0.5625, 0.5, 0.5625, 1.0, 0.5312, 1.0, 0.5312, 0.5, 0.5312, 0.5, 0.5312, 1.0, 0.5, 1.0, 0.5, 0.5, 0.5, 0.5, 0.5, 1.0, 0.4688, 1.0, 0.4688, 0.5, 0.4688, 0.5, 0.4688, 1.0, 0.4375, 1.0, 0.4375, 0.5, 0.4375, 0.5, 0.4375, 1.0, 0.4062, 1.0, 0.4062, 0.5, 0.4062, 0.5, 0.4062, 1.0, 0.375, 1.0, 0.375, 0.5, 0.375, 0.5, 0.375, 1.0, 0.3438, 1.0, 0.3438, 0.5, 0.3438, 0.5, 0.3438, 1.0, 0.3125, 1.0, 0.3125, 0.5, 0.3125, 0.5, 0.3125, 1.0, 0.2812, 1.0, 0.2812, 0.5, 0.2812, 0.5, 0.2812, 1.0, 0.25, 1.0, 0.25, 0.5, 0.25, 0.5, 0.25, 1.0, 0.2188, 1.0, 0.2188, 0.5, 0.2188, 0.5, 0.2188, 1.0, 0.1875, 1.0, 0.1875, 0.5, 0.1875, 0.5, 0.1875, 1.0, 0.1562, 1.0, 0.1562, 0.5, 0.1562, 0.5, 0.1562, 1.0, 0.125, 1.0, 0.125, 0.5, 0.125, 0.5, 0.125, 1.0, 0.09375, 1.0, 0.09375, 0.5, 0.09375, 0.5, 0.09375, 1.0, 0.0625, 1.0, 0.0625, 0.5, 0.2968, 0.4854, 0.25, 0.49, 0.2032, 0.4854, 0.1582, 0.4717, 0.1167, 0.4496, 0.08029, 0.4197, 0.05045, 0.3833, 0.02827, 0.3418, 0.01461, 0.2968, 0.01, 0.25, 0.01461, 0.2032, 0.02827, 0.1582, 0.05045, 0.1167, 0.08029, 0.08029, 0.1167, 0.05045, 0.1582, 0.02827, 0.2032, 0.01461, 0.25, 0.01, 0.2968, 0.01461, 0.3418, 0.02827, 0.3833, 0.05045, 0.4197, 0.08029, 0.4496, 0.1167, 0.4717, 0.1582, 0.4854, 0.2032, 0.49, 0.25, 0.4854, 0.2968, 0.4717, 0.3418, 0.4496, 0.3833, 0.4197, 0.4197, 0.3833, 0.4496, 0.3418, 0.4717, 0.0625, 0.5, 0.0625, 1.0, 0.03125, 1.0, 0.03125, 0.5, 0.03125, 0.5, 0.03125, 1.0, 0.0, 1.0, 0.0, 0.5, 0.75, 0.49, 0.7968, 0.4854, 0.8418, 0.4717, 0.8833, 0.4496, 0.9197, 0.4197, 0.9496, 0.3833, 0.9717, 0.3418, 0.9854, 0.2968, 0.99, 0.25, 0.9854, 0.2032, 0.9717, 0.1582, 0.9496, 0.1167, 0.9197, 0.08029, 0.8833, 0.05045, 0.8418, 0.02827, 0.7968, 0.01461, 0.75, 0.01, 0.7032, 0.01461, 0.6582, 0.02827, 0.6167, 0.05045, 0.5803, 0.08029, 0.5504, 0.1167, 0.5283, 0.1582, 0.5146, 0.2032, 0.51, 0.25, 0.5146, 0.2968, 0.5283, 0.3418, 0.5504, 0.3833, 0.5803, 0.4197, 0.6167, 0.4496, 0.6582, 0.4717, 0.7032, 0.4854])
me_cylinder_003.materials.append(mat_material_003)
me_cylinder_003.use_remesh_fix_poles = True
me_cylinder_003.use_remesh_preserve_attributes = False
me_cylinder_003.update()
me_cylinder_004 = bpy.data.meshes.new('Cylinder.004')
me_cylinder_004.from_pydata([(0.0, 0.5908, -0.2749), (0.0, 0.5908, 0.2749), (0.1196, 0.5795, -0.2749), (0.1196, 0.5795, 0.2749), (0.2346, 0.5459, -0.2749), (0.2346, 0.5459, 0.2749), (0.3406, 0.4913, -0.2749), (0.3406, 0.4913, 0.2749), (0.4335, 0.4178, -0.2749), (0.4335, 0.4178, 0.2749), (0.5097, 0.3282, -0.2749), (0.5097, 0.3282, 0.2749), (0.5664, 0.2261, -0.2749), (0.5664, 0.2261, 0.2749), (0.6013, 0.1153, -0.2749), (0.6013, 0.1153, 0.2749), (0.6131, -2.583e-08, -0.2749), (0.6131, -2.583e-08, 0.2749), (0.6013, -0.1153, -0.2749), (0.6013, -0.1153, 0.2749), (0.5664, -0.2261, -0.2749), (0.5664, -0.2261, 0.2749), (0.5097, -0.3282, -0.2749), (0.5097, -0.3282, 0.2749), (0.4335, -0.4178, -0.2749), (0.4335, -0.4178, 0.2749), (0.3406, -0.4913, -0.2749), (0.3406, -0.4913, 0.2749), (0.2346, -0.5459, -0.2749), (0.2346, -0.5459, 0.2749), (0.1196, -0.5795, -0.2749), (0.1196, -0.5795, 0.2749), (-5.36e-08, -0.5908, -0.2749), (-5.36e-08, -0.5908, 0.2749), (-0.1196, -0.5795, -0.2749), (-0.1196, -0.5795, 0.2749), (-0.2346, -0.5459, -0.2749), (-0.2346, -0.5459, 0.2749), (-0.3406, -0.4913, -0.2749), (-0.3406, -0.4913, 0.2749), (-0.4335, -0.4178, -0.2749), (-0.4335, -0.4178, 0.2749), (-0.5097, -0.3282, -0.2749), (-0.5097, -0.3282, 0.2749), (-0.5664, -0.2261, -0.2749), (-0.5664, -0.2261, 0.2749), (-0.6013, -0.1153, -0.2749), (-0.6013, -0.1153, 0.2749), (-0.6131, 7.046e-09, -0.2749), (-0.6131, 7.046e-09, 0.2749), (-0.6013, 0.1153, -0.2749), (-0.6013, 0.1153, 0.2749), (-0.5664, 0.2261, -0.2749), (-0.5664, 0.2261, 0.2749), (-0.5097, 0.3282, -0.2749), (-0.5097, 0.3282, 0.2749), (-0.4335, 0.4178, -0.2749), (-0.4335, 0.4178, 0.2749), (-0.3406, 0.4913, -0.2749), (-0.3406, 0.4913, 0.2749), (-0.2346, 0.5459, -0.2749), (-0.2346, 0.5459, 0.2749), (-0.1196, 0.5795, -0.2749), (-0.1196, 0.5795, 0.2749)], [], [(0, 1, 3, 2), (2, 3, 5, 4), (4, 5, 7, 6), (6, 7, 9, 8), (8, 9, 11, 10), (10, 11, 13, 12), (12, 13, 15, 14), (14, 15, 17, 16), (16, 17, 19, 18), (18, 19, 21, 20), (20, 21, 23, 22), (22, 23, 25, 24), (24, 25, 27, 26), (26, 27, 29, 28), (28, 29, 31, 30), (30, 31, 33, 32), (32, 33, 35, 34), (34, 35, 37, 36), (36, 37, 39, 38), (38, 39, 41, 40), (40, 41, 43, 42), (42, 43, 45, 44), (44, 45, 47, 46), (46, 47, 49, 48), (48, 49, 51, 50), (50, 51, 53, 52), (52, 53, 55, 54), (54, 55, 57, 56), (56, 57, 59, 58), (58, 59, 61, 60), (3, 1, 63, 61, 59, 57, 55, 53, 51, 49, 47, 45, 43, 41, 39, 37, 35, 33, 31, 29, 27, 25, 23, 21, 19, 17, 15, 13, 11, 9, 7, 5), (60, 61, 63, 62), (62, 63, 1, 0), (0, 2, 4, 6, 8, 10, 12, 14, 16, 18, 20, 22, 24, 26, 28, 30, 32, 34, 36, 38, 40, 42, 44, 46, 48, 50, 52, 54, 56, 58, 60, 62)])
_uv = me_cylinder_004.uv_layers.new(name='UVMap')
_uv.uv.foreach_set('vector', [1.0, 0.5, 1.0, 1.0, 0.9688, 1.0, 0.9688, 0.5, 0.9688, 0.5, 0.9688, 1.0, 0.9375, 1.0, 0.9375, 0.5, 0.9375, 0.5, 0.9375, 1.0, 0.9062, 1.0, 0.9062, 0.5, 0.9062, 0.5, 0.9062, 1.0, 0.875, 1.0, 0.875, 0.5, 0.875, 0.5, 0.875, 1.0, 0.8438, 1.0, 0.8438, 0.5, 0.8438, 0.5, 0.8438, 1.0, 0.8125, 1.0, 0.8125, 0.5, 0.8125, 0.5, 0.8125, 1.0, 0.7812, 1.0, 0.7812, 0.5, 0.7812, 0.5, 0.7812, 1.0, 0.75, 1.0, 0.75, 0.5, 0.75, 0.5, 0.75, 1.0, 0.7188, 1.0, 0.7188, 0.5, 0.7188, 0.5, 0.7188, 1.0, 0.6875, 1.0, 0.6875, 0.5, 0.6875, 0.5, 0.6875, 1.0, 0.6562, 1.0, 0.6562, 0.5, 0.6562, 0.5, 0.6562, 1.0, 0.625, 1.0, 0.625, 0.5, 0.625, 0.5, 0.625, 1.0, 0.5938, 1.0, 0.5938, 0.5, 0.5938, 0.5, 0.5938, 1.0, 0.5625, 1.0, 0.5625, 0.5, 0.5625, 0.5, 0.5625, 1.0, 0.5312, 1.0, 0.5312, 0.5, 0.5312, 0.5, 0.5312, 1.0, 0.5, 1.0, 0.5, 0.5, 0.5, 0.5, 0.5, 1.0, 0.4688, 1.0, 0.4688, 0.5, 0.4688, 0.5, 0.4688, 1.0, 0.4375, 1.0, 0.4375, 0.5, 0.4375, 0.5, 0.4375, 1.0, 0.4062, 1.0, 0.4062, 0.5, 0.4062, 0.5, 0.4062, 1.0, 0.375, 1.0, 0.375, 0.5, 0.375, 0.5, 0.375, 1.0, 0.3438, 1.0, 0.3438, 0.5, 0.3438, 0.5, 0.3438, 1.0, 0.3125, 1.0, 0.3125, 0.5, 0.3125, 0.5, 0.3125, 1.0, 0.2812, 1.0, 0.2812, 0.5, 0.2812, 0.5, 0.2812, 1.0, 0.25, 1.0, 0.25, 0.5, 0.25, 0.5, 0.25, 1.0, 0.2188, 1.0, 0.2188, 0.5, 0.2188, 0.5, 0.2188, 1.0, 0.1875, 1.0, 0.1875, 0.5, 0.1875, 0.5, 0.1875, 1.0, 0.1562, 1.0, 0.1562, 0.5, 0.1562, 0.5, 0.1562, 1.0, 0.125, 1.0, 0.125, 0.5, 0.125, 0.5, 0.125, 1.0, 0.09375, 1.0, 0.09375, 0.5, 0.09375, 0.5, 0.09375, 1.0, 0.0625, 1.0, 0.0625, 0.5, 0.2968, 0.4854, 0.25, 0.49, 0.2032, 0.4854, 0.1582, 0.4717, 0.1167, 0.4496, 0.08029, 0.4197, 0.05045, 0.3833, 0.02827, 0.3418, 0.01461, 0.2968, 0.01, 0.25, 0.01461, 0.2032, 0.02827, 0.1582, 0.05045, 0.1167, 0.08029, 0.08029, 0.1167, 0.05045, 0.1582, 0.02827, 0.2032, 0.01461, 0.25, 0.01, 0.2968, 0.01461, 0.3418, 0.02827, 0.3833, 0.05045, 0.4197, 0.08029, 0.4496, 0.1167, 0.4717, 0.1582, 0.4854, 0.2032, 0.49, 0.25, 0.4854, 0.2968, 0.4717, 0.3418, 0.4496, 0.3833, 0.4197, 0.4197, 0.3833, 0.4496, 0.3418, 0.4717, 0.0625, 0.5, 0.0625, 1.0, 0.03125, 1.0, 0.03125, 0.5, 0.03125, 0.5, 0.03125, 1.0, 0.0, 1.0, 0.0, 0.5, 0.75, 0.49, 0.7968, 0.4854, 0.8418, 0.4717, 0.8833, 0.4496, 0.9197, 0.4197, 0.9496, 0.3833, 0.9717, 0.3418, 0.9854, 0.2968, 0.99, 0.25, 0.9854, 0.2032, 0.9717, 0.1582, 0.9496, 0.1167, 0.9197, 0.08029, 0.8833, 0.05045, 0.8418, 0.02827, 0.7968, 0.01461, 0.75, 0.01, 0.7032, 0.01461, 0.6582, 0.02827, 0.6167, 0.05045, 0.5803, 0.08029, 0.5504, 0.1167, 0.5283, 0.1582, 0.5146, 0.2032, 0.51, 0.25, 0.5146, 0.2968, 0.5283, 0.3418, 0.5504, 0.3833, 0.5803, 0.4197, 0.6167, 0.4496, 0.6582, 0.4717, 0.7032, 0.4854])
me_cylinder_004.materials.append(mat_material_003)
me_cylinder_004.use_remesh_fix_poles = True
me_cylinder_004.use_remesh_preserve_attributes = False
me_cylinder_004.update()

# ---- objects
ob_light = bpy.data.objects.new('Light', light_light)
ob_camera = bpy.data.objects.new('Camera', cam_camera)
ob_cube = bpy.data.objects.new('Cube', me_cube_003)
ob_cube_001 = bpy.data.objects.new('Cube.001', me_cube_004)
ob_cylinder = bpy.data.objects.new('Cylinder', me_cylinder)
ob_cube_002 = bpy.data.objects.new('Cube.002', me_cube_005)
ob_cylinder_001 = bpy.data.objects.new('Cylinder.001', me_cylinder_001)
ob_cylinder_002 = bpy.data.objects.new('Cylinder.002', me_cylinder_002)
ob_cylinder_003 = bpy.data.objects.new('Cylinder.003', me_cylinder_003)
ob_cylinder_004 = bpy.data.objects.new('Cylinder.004', me_cylinder_004)

# ---- transforms, parenting, visibility, modifiers, constraints
ob_light.location = (-3.564, -4.985, 10.45)
ob_light.rotation_euler = (0.6503, 0.05522, 1.866)
ob_light.lock_rotations_4d = False
ob_light.empty_display_type = 'ARROWS'
ob_light.color = (0.0, 0.0, 0.0, 0.0)
ob_light.lineart.crease_threshold = 0.0
ob_camera.location = (7.359, -6.926, 9.938)
ob_camera.rotation_euler = (1.109, 0.0, 0.8149)
ob_camera.lock_rotations_4d = False
ob_camera.empty_display_type = 'ARROWS'
ob_camera.color = (0.0, 0.0, 0.0, 0.0)
ob_camera.display_type = 'WIRE'
ob_camera.lineart.crease_threshold = 0.0
ob_cube.location = (-0.01034, 0.02395, 3.819)
ob_cube.scale = (1.0, 1.0, 1.8)
ob_cube_001.parent = ob_cube
ob_cube_001.matrix_parent_inverse = Matrix(((1.0, -0.0, 0.0, 0.01034), (-0.0, 1.0, -0.0, -0.02395), (0.0, 0.0, 0.5556, -2.122), (-0.0, 0.0, -0.0, 1.0)))
ob_cube_001.location = (-0.01034, 0.02395, 7.597)
ob_cube_001.scale = (1.056, 1.056, 0.0618)
ob_cylinder.parent = ob_cube
ob_cylinder.matrix_parent_inverse = Matrix(((1.0, -0.0, 0.0, 0.01034), (-0.0, 1.0, -0.0, -0.02395), (0.0, 0.0, 0.5556, -2.122), (-0.0, 0.0, -0.0, 1.0)))
ob_cylinder.location = (-2.061, 0.02668, 7.64)
ob_cylinder.rotation_euler = (-1.571, 1.571, 0.0)
ob_cylinder.scale = (-1.0, -1.0, -0.3494)
ob_cube_002.parent = ob_cube
ob_cube_002.matrix_parent_inverse = Matrix(((1.0, -0.0, 0.0, 0.01034), (-0.0, 1.0, -0.0, -0.02395), (0.0, 0.0, 0.5556, -2.122), (-0.0, 0.0, -0.0, 1.0)))
ob_cube_002.location = (-2.391, 0.02395, 5.755)
ob_cube_002.rotation_euler = (0.0, -1.459, 0.0)
ob_cube_002.scale = (0.9129, 0.9475, 0.0723)
ob_cylinder_001.parent = ob_cube
ob_cylinder_001.matrix_parent_inverse = Matrix(((1.0, -0.0, 0.0, 0.01034), (-0.0, 1.0, -0.0, -0.02395), (0.0, 0.0, 0.5556, -2.122), (-0.0, 0.0, -0.0, 1.0)))
ob_cylinder_001.location = (-1.746, 2.05, 0.752)
ob_cylinder_001.rotation_euler = (-1.571, -1.571, 0.0)
ob_cylinder_001.scale = (1.228, 1.228, 0.5688)
ob_cylinder_002.parent = ob_cube
ob_cylinder_002.matrix_parent_inverse = Matrix(((1.0, -0.0, 0.0, 0.01034), (-0.0, 1.0, -0.0, -0.02395), (0.0, 0.0, 0.5556, -2.122), (-0.0, 0.0, -0.0, 1.0)))
ob_cylinder_002.location = (-1.746, -2.006, 0.752)
ob_cylinder_002.rotation_euler = (-1.571, -1.571, 0.0)
ob_cylinder_002.scale = (1.228, 1.228, 0.5688)
ob_cylinder_003.parent = ob_cube
ob_cylinder_003.matrix_parent_inverse = Matrix(((1.0, -0.0, 0.0, 0.01034), (-0.0, 1.0, -0.0, -0.02395), (0.0, 0.0, 0.5556, -2.122), (-0.0, 0.0, -0.0, 1.0)))
ob_cylinder_003.location = (-2.054, -2.142, 7.603)
ob_cylinder_003.rotation_euler = (-1.571, -1.571, 0.0)
ob_cylinder_003.scale = (0.4263, 0.4263, 0.6069)
ob_cylinder_004.parent = ob_cube
ob_cylinder_004.matrix_parent_inverse = Matrix(((1.0, -0.0, 0.0, 0.01034), (-0.0, 1.0, -0.0, -0.02395), (0.0, 0.0, 0.5556, -2.122), (-0.0, 0.0, -0.0, 1.0)))
ob_cylinder_004.location = (-2.054, 2.186, 7.603)
ob_cylinder_004.rotation_euler = (-1.571, -1.571, 0.0)
ob_cylinder_004.scale = (0.4263, 0.4263, 0.6069)

# ---- collection membership
col_collection.objects.link(ob_light)
col_collection.objects.link(ob_camera)
col_collection.objects.link(ob_cube)
col_collection.objects.link(ob_cube_001)
col_collection.objects.link(ob_cylinder)
col_collection.objects.link(ob_cube_002)
col_collection.objects.link(ob_cylinder_001)
col_collection.objects.link(ob_cylinder_002)
col_collection.objects.link(ob_cylinder_003)
col_collection.objects.link(ob_cylinder_004)

# ---- scene / render settings (as saved in the file)
scene.camera = ob_camera
scene.frame_start = 1; scene.frame_end = 250; scene.frame_set(1)
scene.render.engine = 'BLENDER_EEVEE_NEXT'
scene.cycles.sampling_pattern = 'TABULATED_SOBOL'
scene.cycles.use_light_tree = False
scene.view_settings.view_transform = 'Filmic'
bpy.context.view_layer.update()
